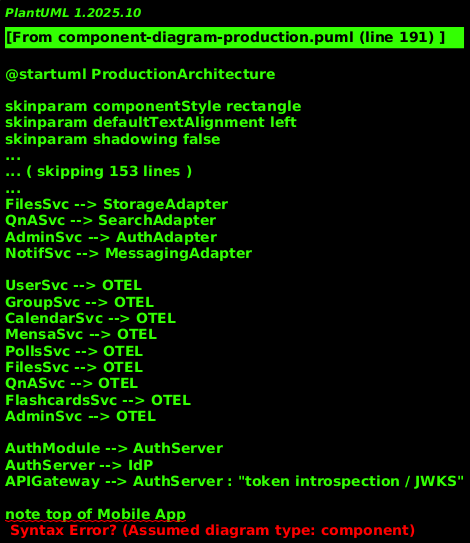

The diagram above was rendered by PlantUML. Its source (embedded in the PNG):
@startuml ProductionArchitecture
' DHubBW - Production Architecture (React Native + Spring Boot)
' Generated on 2025-11-14

skinparam componentStyle rectangle
skinparam defaultTextAlignment left
skinparam shadowing false
skinparam packageStyle rectangle
skinparam wrapWidth 180
skinparam maxMessageSize 200

title DHubBW - Production Component Architecture

' High-level layers: Mobile App, API Edge, Backend Services, Shared Infrastructure, External Systems

package "Mobile App (React Native)" {
  [RN App Shell] as RNApp
  [Navigation Layer] as NavLayer
  [State Management (Redux/RTK Query)] as StateMgmt
  [Auth Module] as AuthModule
  [Offline Cache / Persistence] as OfflineCache
  [Push Notifications Handler] as PushHandler
  package "Feature Modules" {
    [Dashboard Feature]
    [Files Feature]
    [Calendar Feature]
    [Mensa Feature]
    [Polls Feature]
    [Groups Feature]
    [QnA Feature]
    [Flashcards Feature]
    [Profile Feature]
    [Admin Feature]
  }
}

package "API Edge" {
  [API Gateway / Reverse Proxy] as APIGateway
  [Auth Server / Keycloak] as AuthServer
  [Edge Rate Limiter] as RateLimiter
}

package "Backend (Spring Boot Microservices)" {
  package "Core Services" {
    [User Service] as UserSvc
    [Group Service] as GroupSvc
    [Auth Adapter] as AuthAdapter
    [Notification Service] as NotifSvc
  }
  package "Domain Services" {
    [Calendar Service] as CalendarSvc
    [Mensa Service] as MensaSvc
    [Polls Service] as PollsSvc
    [Files Service] as FilesSvc
    [QnA Service] as QnASvc
    [Flashcards Service] as FlashcardsSvc
    [Admin Service] as AdminSvc
  }
  package "Integration Adapters" {
    [Rapla ICS Adapter] as RaplaAdapter
    [Studierendenwerk Adapter] as MensaAdapter
    [Storage Adapter] as StorageAdapter
    [Messaging Adapter] as MessagingAdapter
    [Search Adapter] as SearchAdapter
  }
  [API Composition Layer] as Composition
}

package "Shared Infrastructure" {
  [PostgreSQL Cluster] as PostgreSQL
  [Object Storage (S3/Azure Blob)] as ObjStorage
  [Redis Cache]
  [Elasticsearch / OpenSearch] as SearchEngine
  [Message Broker (Kafka)] as Kafka
  [API Metrics / OpenTelemetry Collector] as OTEL
}

package "External Systems" {
  [Rapla ICS Source]
  [Studierendenwerk API]
  [Identity Provider (OIDC/SAML)] as IdP
  [Email/SMS Provider]
  [Push Notification Provider (FCM/APNs)] as PushProvider
}

' Mobile App dependencies
RNApp --> NavLayer
NavLayer --> StateMgmt
StateMgmt --> OfflineCache
AuthModule --> StateMgmt
PushHandler --> StateMgmt

' Feature modules consume API through state/query layer (use aliases for clarity)
[Dashboard Feature] as DashboardF
[Files Feature] as FilesF
[Calendar Feature] as CalendarF
[Mensa Feature] as MensaF
[Polls Feature] as PollsF
[Groups Feature] as GroupsF
[QnA Feature] as QnAF
[Flashcards Feature] as FlashcardsF
[Profile Feature] as ProfileF
[Admin Feature] as AdminF

DashboardF --> StateMgmt
FilesF --> StateMgmt
CalendarF --> StateMgmt
MensaF --> StateMgmt
PollsF --> StateMgmt
GroupsF --> StateMgmt
QnAF --> StateMgmt
FlashcardsF --> StateMgmt
ProfileF --> StateMgmt
AdminF --> StateMgmt

StateMgmt --> APIGateway : "HTTPS/JSON (REST)\\n(Option: GraphQL)"
AuthModule --> AuthServer : OIDC/OAuth2
PushHandler --> PushProvider
OfflineCache --> "Redis Cache" : "sync (background)"

' API Edge routing
APIGateway --> RateLimiter
APIGateway --> Composition
AuthServer --> UserSvc

' Composition layer to services
Composition --> UserSvc
Composition --> GroupSvc
Composition --> CalendarSvc
Composition --> MensaSvc
Composition --> PollsSvc
Composition --> FilesSvc
Composition --> QnASvc
Composition --> FlashcardsSvc
Composition --> AdminSvc
Composition --> NotifSvc

' Services to data stores
UserSvc --> PostgreSQL
GroupSvc --> PostgreSQL
CalendarSvc --> PostgreSQL
MensaSvc --> PostgreSQL
PollsSvc --> PostgreSQL
FilesSvc --> ObjStorage
QnASvc --> PostgreSQL
FlashcardsSvc --> PostgreSQL
AdminSvc --> PostgreSQL
NotifSvc --> Kafka
NotifSvc --> OTEL

' Caching / search
CalendarSvc --> "Redis Cache"
MensaSvc --> "Redis Cache"
PollsSvc --> "Redis Cache"
QnASvc --> SearchEngine
FilesSvc --> ObjStorage
FlashcardsSvc --> "Redis Cache"

' Integration adapters outward
RaplaAdapter --> "Rapla ICS Source" : "ICS fetch"
MensaAdapter --> "Studierendenwerk API" : "HTML/JSON parse"
AuthAdapter --> IdP : "OIDC/SAML"
StorageAdapter --> ObjStorage
MessagingAdapter --> Kafka
SearchAdapter --> SearchEngine

' Domain services use adapters
CalendarSvc --> RaplaAdapter
MensaSvc --> MensaAdapter
FilesSvc --> StorageAdapter
QnASvc --> SearchAdapter
AdminSvc --> AuthAdapter
NotifSvc --> MessagingAdapter

' Telemetry
UserSvc --> OTEL
GroupSvc --> OTEL
CalendarSvc --> OTEL
MensaSvc --> OTEL
PollsSvc --> OTEL
FilesSvc --> OTEL
QnASvc --> OTEL
FlashcardsSvc --> OTEL
AdminSvc --> OTEL

' Security flows
AuthModule --> AuthServer
AuthServer --> IdP
APIGateway --> AuthServer : "token introspection / JWKS"

note top of Mobile App
- RN App Shell hosts navigation & global providers
- Offline first: local storage + background sync
end note

note right of Backend
Services follow clean architecture: controllers -> app layer -> domain -> adapters
end note

note bottom of Shared Infrastructure
Kafka for async events (e.g., new poll, updated mensa menu)
Redis for hot caches and rate counters
SearchEngine for full text (QnA, files metadata)
end note

@enduml